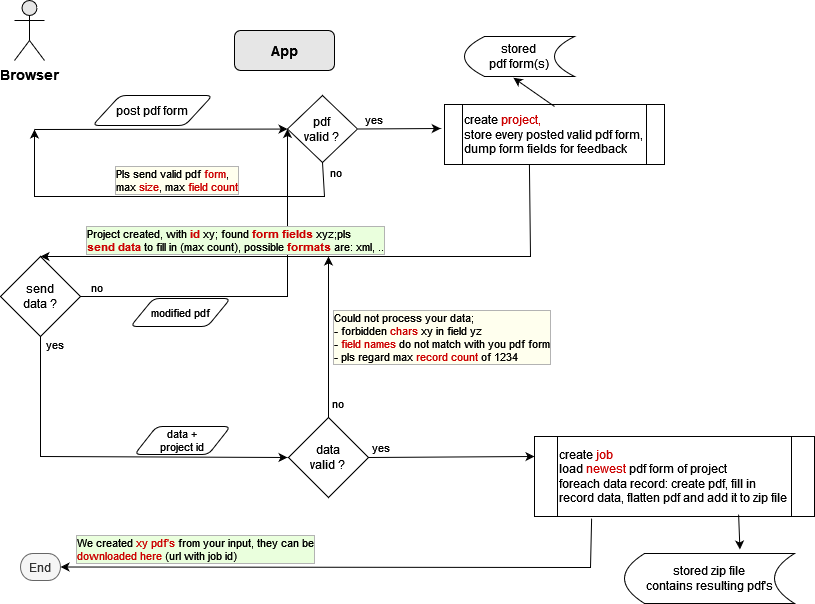

The diagram above was exported from draw.io. Its source (the exported page's mxGraphModel, read from the mxfile embedded in the PNG):
<mxGraphModel dx="1233" dy="1080" grid="1" gridSize="10" guides="1" tooltips="1" connect="1" arrows="1" fold="1" page="1" pageScale="1" pageWidth="827" pageHeight="1169" math="0" shadow="0">
  <root>
    <mxCell id="WIyWlLk6GJQsqaUBKTNV-0" />
    <mxCell id="WIyWlLk6GJQsqaUBKTNV-1" parent="WIyWlLk6GJQsqaUBKTNV-0" />
    <mxCell id="XqmxEnGSUdeE-ECbXORa-4" value="App" style="rounded=1;whiteSpace=wrap;html=1;fontStyle=1;fontSize=14;fillColor=#E6E6E6;" parent="WIyWlLk6GJQsqaUBKTNV-1" vertex="1">
      <mxGeometry x="280" y="104" width="100" height="40" as="geometry" />
    </mxCell>
    <mxCell id="XqmxEnGSUdeE-ECbXORa-0" value="&lt;div style=&quot;font-size: 14px;&quot;&gt;Browser&lt;/div&gt;" style="shape=umlActor;verticalLabelPosition=bottom;verticalAlign=top;html=1;outlineConnect=0;fontStyle=1;fillColor=#E6E6E6;fontSize=14;" parent="WIyWlLk6GJQsqaUBKTNV-1" vertex="1">
      <mxGeometry x="60" y="74" width="30" height="60" as="geometry" />
    </mxCell>
    <mxCell id="XqmxEnGSUdeE-ECbXORa-7" value="" style="endArrow=classic;html=1;rounded=0;" parent="WIyWlLk6GJQsqaUBKTNV-1" target="XqmxEnGSUdeE-ECbXORa-9" edge="1">
      <mxGeometry relative="1" as="geometry">
        <mxPoint x="80" y="203" as="sourcePoint" />
        <mxPoint x="330" y="203" as="targetPoint" />
      </mxGeometry>
    </mxCell>
    <mxCell id="XqmxEnGSUdeE-ECbXORa-9" value="&lt;div&gt;pdf&lt;/div&gt;&lt;div&gt;valid ?&lt;br&gt;&lt;/div&gt;" style="rhombus;whiteSpace=wrap;html=1;" parent="WIyWlLk6GJQsqaUBKTNV-1" vertex="1">
      <mxGeometry x="333" y="169" width="70" height="67" as="geometry" />
    </mxCell>
    <mxCell id="XqmxEnGSUdeE-ECbXORa-16" value="&lt;div&gt;create &lt;font color=&quot;#CC0000&quot;&gt;project,&lt;/font&gt;&lt;/div&gt;&lt;div&gt;store every posted valid pdf form,&lt;/div&gt;&lt;div&gt;dump form fields for feedback&lt;br&gt;&lt;/div&gt;" style="shape=process;whiteSpace=wrap;html=1;backgroundOutline=1;size=0.08333333333333333;align=left;" parent="WIyWlLk6GJQsqaUBKTNV-1" vertex="1">
      <mxGeometry x="490" y="178" width="220" height="60" as="geometry" />
    </mxCell>
    <mxCell id="XqmxEnGSUdeE-ECbXORa-21" value="" style="endArrow=classic;html=1;rounded=0;exitX=0.5;exitY=0.033;exitDx=0;exitDy=0;exitPerimeter=0;entryX=0.445;entryY=1.033;entryDx=0;entryDy=0;entryPerimeter=0;" parent="WIyWlLk6GJQsqaUBKTNV-1" edge="1" target="J7BP0KJgcIZ01-OoBosc-12" source="XqmxEnGSUdeE-ECbXORa-16">
      <mxGeometry width="50" height="50" relative="1" as="geometry">
        <mxPoint x="609.04" y="197.98000000000002" as="sourcePoint" />
        <mxPoint x="650" y="198.19096671949296" as="targetPoint" />
      </mxGeometry>
    </mxCell>
    <mxCell id="XqmxEnGSUdeE-ECbXORa-23" value="End" style="strokeWidth=1;html=1;shape=mxgraph.flowchart.terminator;whiteSpace=wrap;fillColor=#f5f5f5;fontColor=#333333;strokeColor=#666666;" parent="WIyWlLk6GJQsqaUBKTNV-1" vertex="1">
      <mxGeometry x="66" y="627" width="40" height="27" as="geometry" />
    </mxCell>
    <mxCell id="XqmxEnGSUdeE-ECbXORa-26" value="&lt;div&gt;send&lt;/div&gt;&lt;div&gt;data ?&lt;/div&gt;" style="rhombus;whiteSpace=wrap;html=1;" parent="WIyWlLk6GJQsqaUBKTNV-1" vertex="1">
      <mxGeometry x="46" y="330" width="80" height="80" as="geometry" />
    </mxCell>
    <mxCell id="HT5IqFjQtRE1Y5vp7M-8-3" value="" style="endArrow=classic;html=1;rounded=0;exitX=1;exitY=0.5;exitDx=0;exitDy=0;entryX=0;entryY=0.5;entryDx=0;entryDy=0;" parent="WIyWlLk6GJQsqaUBKTNV-1" source="XqmxEnGSUdeE-ECbXORa-26" target="XqmxEnGSUdeE-ECbXORa-9" edge="1">
      <mxGeometry relative="1" as="geometry">
        <mxPoint x="340" y="550" as="sourcePoint" />
        <mxPoint x="440" y="550" as="targetPoint" />
        <Array as="points">
          <mxPoint x="333" y="370" />
        </Array>
      </mxGeometry>
    </mxCell>
    <mxCell id="HT5IqFjQtRE1Y5vp7M-8-4" value="no" style="edgeLabel;resizable=0;html=1;align=center;verticalAlign=middle;" parent="HT5IqFjQtRE1Y5vp7M-8-3" connectable="0" vertex="1">
      <mxGeometry relative="1" as="geometry">
        <mxPoint x="-172" y="-10" as="offset" />
      </mxGeometry>
    </mxCell>
    <mxCell id="HT5IqFjQtRE1Y5vp7M-8-5" value="" style="endArrow=classic;html=1;rounded=0;exitX=1;exitY=0.5;exitDx=0;exitDy=0;entryX=-0.017;entryY=0.4;entryDx=0;entryDy=0;entryPerimeter=0;" parent="WIyWlLk6GJQsqaUBKTNV-1" source="XqmxEnGSUdeE-ECbXORa-9" target="XqmxEnGSUdeE-ECbXORa-16" edge="1">
      <mxGeometry relative="1" as="geometry">
        <mxPoint x="340" y="550" as="sourcePoint" />
        <mxPoint x="500" y="197" as="targetPoint" />
      </mxGeometry>
    </mxCell>
    <mxCell id="HT5IqFjQtRE1Y5vp7M-8-6" value="yes" style="edgeLabel;resizable=0;html=1;align=center;verticalAlign=middle;" parent="HT5IqFjQtRE1Y5vp7M-8-5" connectable="0" vertex="1">
      <mxGeometry relative="1" as="geometry">
        <mxPoint x="-26" y="-10" as="offset" />
      </mxGeometry>
    </mxCell>
    <mxCell id="HT5IqFjQtRE1Y5vp7M-8-12" value="&lt;div&gt;data&lt;/div&gt;&lt;div&gt;valid ?&lt;br&gt;&lt;/div&gt;" style="rhombus;whiteSpace=wrap;html=1;" parent="WIyWlLk6GJQsqaUBKTNV-1" vertex="1">
      <mxGeometry x="334" y="491" width="80" height="80" as="geometry" />
    </mxCell>
    <mxCell id="HT5IqFjQtRE1Y5vp7M-8-13" value="" style="endArrow=classic;html=1;rounded=0;exitX=0.5;exitY=1;exitDx=0;exitDy=0;entryX=0;entryY=0.5;entryDx=0;entryDy=0;" parent="WIyWlLk6GJQsqaUBKTNV-1" source="XqmxEnGSUdeE-ECbXORa-26" edge="1">
      <mxGeometry relative="1" as="geometry">
        <mxPoint x="117" y="511" as="sourcePoint" />
        <mxPoint x="333" y="531" as="targetPoint" />
        <Array as="points">
          <mxPoint x="86" y="530" />
        </Array>
      </mxGeometry>
    </mxCell>
    <mxCell id="HT5IqFjQtRE1Y5vp7M-8-14" value="yes" style="edgeLabel;resizable=0;html=1;align=center;verticalAlign=middle;" parent="HT5IqFjQtRE1Y5vp7M-8-13" connectable="0" vertex="1">
      <mxGeometry relative="1" as="geometry">
        <mxPoint x="-50" y="-113" as="offset" />
      </mxGeometry>
    </mxCell>
    <mxCell id="HT5IqFjQtRE1Y5vp7M-8-30" value="&lt;div style=&quot;font-size: 11px;&quot;&gt;data +&lt;/div&gt;&lt;div style=&quot;font-size: 11px;&quot;&gt;project id&lt;/div&gt;" style="shape=parallelogram;html=1;strokeWidth=1;perimeter=parallelogramPerimeter;whiteSpace=wrap;rounded=1;arcSize=12;size=0.23;fontSize=11;" parent="WIyWlLk6GJQsqaUBKTNV-1" vertex="1">
      <mxGeometry x="180" y="500" width="96" height="28" as="geometry" />
    </mxCell>
    <mxCell id="HT5IqFjQtRE1Y5vp7M-8-31" value="&lt;div&gt;modified pdf&lt;/div&gt;" style="shape=parallelogram;html=1;strokeWidth=1;perimeter=parallelogramPerimeter;whiteSpace=wrap;rounded=1;arcSize=12;size=0.23;fontSize=11;" parent="WIyWlLk6GJQsqaUBKTNV-1" vertex="1">
      <mxGeometry x="176" y="372" width="100" height="28" as="geometry" />
    </mxCell>
    <mxCell id="J7BP0KJgcIZ01-OoBosc-7" value="&lt;div style=&quot;font-size: 12px;&quot;&gt;post pdf form&lt;/div&gt;" style="shape=parallelogram;html=1;strokeWidth=1;perimeter=parallelogramPerimeter;whiteSpace=wrap;rounded=1;arcSize=12;size=0.23;fontSize=11;" vertex="1" parent="WIyWlLk6GJQsqaUBKTNV-1">
      <mxGeometry x="138" y="169" width="120" height="30" as="geometry" />
    </mxCell>
    <mxCell id="J7BP0KJgcIZ01-OoBosc-8" value="" style="endArrow=classic;html=1;rounded=0;exitX=1;exitY=0.5;exitDx=0;exitDy=0;" edge="1" parent="WIyWlLk6GJQsqaUBKTNV-1" source="HT5IqFjQtRE1Y5vp7M-8-12">
      <mxGeometry relative="1" as="geometry">
        <mxPoint x="384" y="847" as="sourcePoint" />
        <mxPoint x="580" y="530" as="targetPoint" />
      </mxGeometry>
    </mxCell>
    <mxCell id="J7BP0KJgcIZ01-OoBosc-9" value="yes" style="edgeLabel;resizable=0;html=1;align=left;verticalAlign=bottom;" connectable="0" vertex="1" parent="J7BP0KJgcIZ01-OoBosc-8">
      <mxGeometry x="-1" relative="1" as="geometry">
        <mxPoint x="2" y="-1" as="offset" />
      </mxGeometry>
    </mxCell>
    <mxCell id="J7BP0KJgcIZ01-OoBosc-10" value="&lt;div&gt;create &lt;font color=&quot;#CC0000&quot;&gt;job&lt;/font&gt;&lt;/div&gt;&lt;div&gt;&lt;font color=&quot;#CC0000&quot;&gt;&lt;font color=&quot;#000000&quot;&gt;load &lt;font color=&quot;#CC0000&quot;&gt;newest&lt;/font&gt; pdf form of project&lt;/font&gt;&lt;br&gt;&lt;/font&gt;&lt;/div&gt;&lt;div&gt;&lt;font color=&quot;#CC0000&quot;&gt;&lt;font color=&quot;#000000&quot;&gt;foreach data record&lt;/font&gt;&lt;/font&gt;: create pdf, fill in record data, flatten pdf and add it to zip file&lt;/div&gt;" style="shape=process;whiteSpace=wrap;html=1;backgroundOutline=1;size=0.08333333333333333;align=left;" vertex="1" parent="WIyWlLk6GJQsqaUBKTNV-1">
      <mxGeometry x="580" y="510" width="280" height="80" as="geometry" />
    </mxCell>
    <mxCell id="J7BP0KJgcIZ01-OoBosc-12" value="&lt;div&gt;stored&lt;br&gt;&lt;/div&gt;&lt;div&gt;pdf form(s)&lt;br&gt;&lt;/div&gt;" style="shape=dataStorage;whiteSpace=wrap;html=1;fixedSize=1;" vertex="1" parent="WIyWlLk6GJQsqaUBKTNV-1">
      <mxGeometry x="510" y="110" width="110" height="40" as="geometry" />
    </mxCell>
    <mxCell id="J7BP0KJgcIZ01-OoBosc-13" value="&lt;div&gt;stored zip file&lt;/div&gt;&lt;div&gt;contains resulting pdf's&lt;/div&gt;" style="shape=dataStorage;whiteSpace=wrap;html=1;fixedSize=1;fontSize=12;" vertex="1" parent="WIyWlLk6GJQsqaUBKTNV-1">
      <mxGeometry x="670" y="627" width="170" height="50" as="geometry" />
    </mxCell>
    <mxCell id="J7BP0KJgcIZ01-OoBosc-14" value="" style="endArrow=classic;html=1;rounded=0;entryX=0.679;entryY=-0.08;entryDx=0;entryDy=0;entryPerimeter=0;exitX=0.729;exitY=0.975;exitDx=0;exitDy=0;exitPerimeter=0;" edge="1" parent="WIyWlLk6GJQsqaUBKTNV-1" source="J7BP0KJgcIZ01-OoBosc-10" target="J7BP0KJgcIZ01-OoBosc-13">
      <mxGeometry width="50" height="50" relative="1" as="geometry">
        <mxPoint x="390" y="570" as="sourcePoint" />
        <mxPoint x="510" y="700" as="targetPoint" />
      </mxGeometry>
    </mxCell>
    <mxCell id="J7BP0KJgcIZ01-OoBosc-17" value="" style="endArrow=classic;html=1;rounded=0;entryX=1;entryY=0.5;entryDx=0;entryDy=0;entryPerimeter=0;exitX=0.204;exitY=1.025;exitDx=0;exitDy=0;exitPerimeter=0;" edge="1" parent="WIyWlLk6GJQsqaUBKTNV-1" source="J7BP0KJgcIZ01-OoBosc-10" target="XqmxEnGSUdeE-ECbXORa-23">
      <mxGeometry relative="1" as="geometry">
        <mxPoint x="340" y="550" as="sourcePoint" />
        <mxPoint x="440" y="550" as="targetPoint" />
        <Array as="points">
          <mxPoint x="636" y="641" />
        </Array>
      </mxGeometry>
    </mxCell>
    <mxCell id="J7BP0KJgcIZ01-OoBosc-18" value="&lt;div&gt;We created &lt;font color=&quot;#CC0000&quot;&gt;xy pdf's&lt;/font&gt; from your input, they can be &lt;br&gt;&lt;/div&gt;&lt;div&gt;&lt;font color=&quot;#CC0000&quot;&gt;downloaded here&lt;font color=&quot;#000000&quot;&gt; (url with job id)&lt;/font&gt;&lt;/font&gt;&lt;br&gt;&lt;/div&gt;" style="edgeLabel;resizable=0;html=1;align=left;verticalAlign=middle;labelBackgroundColor=#EAFFDD;labelBorderColor=#B3B3B3;" connectable="0" vertex="1" parent="J7BP0KJgcIZ01-OoBosc-17">
      <mxGeometry relative="1" as="geometry">
        <mxPoint x="-275" y="-18" as="offset" />
      </mxGeometry>
    </mxCell>
    <mxCell id="J7BP0KJgcIZ01-OoBosc-19" value="" style="endArrow=classic;html=1;rounded=0;exitX=0.386;exitY=1;exitDx=0;exitDy=0;exitPerimeter=0;entryX=0.5;entryY=0;entryDx=0;entryDy=0;" edge="1" parent="WIyWlLk6GJQsqaUBKTNV-1" source="XqmxEnGSUdeE-ECbXORa-16" target="XqmxEnGSUdeE-ECbXORa-26">
      <mxGeometry relative="1" as="geometry">
        <mxPoint x="340" y="550" as="sourcePoint" />
        <mxPoint x="440" y="550" as="targetPoint" />
        <Array as="points">
          <mxPoint x="576" y="330" />
        </Array>
      </mxGeometry>
    </mxCell>
    <mxCell id="J7BP0KJgcIZ01-OoBosc-20" value="&lt;div style=&quot;font-size: 11px;&quot;&gt;Project created, with &lt;font style=&quot;font-size: 11px;&quot; color=&quot;#CC0000&quot;&gt;&lt;b style=&quot;font-size: 11px;&quot;&gt;id&lt;/b&gt;&lt;/font&gt; xy; found &lt;font style=&quot;font-size: 11px;&quot; color=&quot;#CC0000&quot;&gt;&lt;b&gt;f&lt;/b&gt;&lt;b style=&quot;font-size: 11px;&quot;&gt;orm fields&lt;/b&gt;&lt;/font&gt; xyz;pls &lt;br style=&quot;font-size: 11px;&quot;&gt;&lt;/div&gt;&lt;div style=&quot;font-size: 11px;&quot;&gt;&lt;font style=&quot;font-size: 11px;&quot; color=&quot;#CC0000&quot;&gt;&lt;b style=&quot;font-size: 11px;&quot;&gt;send data&lt;/b&gt;&lt;/font&gt; to fill in (max count), possible &lt;font color=&quot;#CC0000&quot;&gt;&lt;b style=&quot;font-size: 11px;&quot;&gt;formats&lt;/b&gt;&lt;/font&gt; are: xml, ..&lt;br style=&quot;font-size: 11px;&quot;&gt;&lt;/div&gt;" style="edgeLabel;resizable=0;html=1;align=left;verticalAlign=middle;labelBackgroundColor=#EAFFDD;labelBorderColor=#B3B3B3;" connectable="0" vertex="1" parent="J7BP0KJgcIZ01-OoBosc-19">
      <mxGeometry relative="1" as="geometry">
        <mxPoint x="-247" y="-17" as="offset" />
      </mxGeometry>
    </mxCell>
    <mxCell id="J7BP0KJgcIZ01-OoBosc-21" value="" style="endArrow=classic;html=1;rounded=0;exitX=0.5;exitY=0;exitDx=0;exitDy=0;" edge="1" parent="WIyWlLk6GJQsqaUBKTNV-1" source="HT5IqFjQtRE1Y5vp7M-8-12">
      <mxGeometry relative="1" as="geometry">
        <mxPoint x="310" y="550" as="sourcePoint" />
        <mxPoint x="374" y="330" as="targetPoint" />
      </mxGeometry>
    </mxCell>
    <mxCell id="J7BP0KJgcIZ01-OoBosc-22" value="&lt;div style=&quot;font-size: 11px;&quot;&gt;Could not process your data;&lt;/div&gt;&lt;div style=&quot;font-size: 11px;&quot;&gt;- forbidden &lt;font color=&quot;#FF3333&quot;&gt;&lt;font color=&quot;#CC0000&quot;&gt;chars&lt;/font&gt; &lt;/font&gt;xy in field yz&lt;/div&gt;&lt;div style=&quot;font-size: 11px;&quot;&gt;- &lt;font color=&quot;#CC0000&quot;&gt;field names&lt;/font&gt; do not match with you pdf form&lt;/div&gt;&lt;div style=&quot;font-size: 11px;&quot;&gt;- pls regard max &lt;font color=&quot;#CC0000&quot;&gt;record count&lt;/font&gt; of 1234&lt;br style=&quot;font-size: 11px;&quot;&gt;&lt;/div&gt;" style="edgeLabel;resizable=0;html=1;align=left;verticalAlign=middle;labelBackgroundColor=#FFFFEE;labelBorderColor=#B3B3B3;" connectable="0" vertex="1" parent="J7BP0KJgcIZ01-OoBosc-21">
      <mxGeometry relative="1" as="geometry">
        <mxPoint x="3" as="offset" />
      </mxGeometry>
    </mxCell>
    <mxCell id="J7BP0KJgcIZ01-OoBosc-23" value="no" style="edgeLabel;resizable=0;html=1;align=left;verticalAlign=bottom;" connectable="0" vertex="1" parent="J7BP0KJgcIZ01-OoBosc-21">
      <mxGeometry x="-1" relative="1" as="geometry">
        <mxPoint x="2" y="-5" as="offset" />
      </mxGeometry>
    </mxCell>
    <mxCell id="J7BP0KJgcIZ01-OoBosc-24" value="" style="endArrow=classic;html=1;rounded=0;exitX=0.5;exitY=1;exitDx=0;exitDy=0;" edge="1" parent="WIyWlLk6GJQsqaUBKTNV-1" source="XqmxEnGSUdeE-ECbXORa-9">
      <mxGeometry relative="1" as="geometry">
        <mxPoint x="310" y="550" as="sourcePoint" />
        <mxPoint x="80" y="203" as="targetPoint" />
        <Array as="points">
          <mxPoint x="370" y="270" />
          <mxPoint x="80" y="270" />
        </Array>
      </mxGeometry>
    </mxCell>
    <mxCell id="J7BP0KJgcIZ01-OoBosc-25" value="&lt;div style=&quot;font-size: 11px;&quot;&gt;Pls send valid pdf &lt;font style=&quot;font-size: 11px;&quot; color=&quot;#CC0000&quot;&gt;form&lt;/font&gt;,&lt;/div&gt;&lt;div style=&quot;font-size: 11px;&quot;&gt;max &lt;font style=&quot;font-size: 11px;&quot; color=&quot;#CC0000&quot;&gt;size&lt;/font&gt;, max &lt;font style=&quot;font-size: 11px;&quot; color=&quot;#CC0000&quot;&gt;field count&lt;/font&gt;&lt;/div&gt;" style="edgeLabel;resizable=0;html=1;align=left;verticalAlign=middle;labelBackgroundColor=#FFFFEE;labelBorderColor=#B3B3B3;spacing=2;" connectable="0" vertex="1" parent="J7BP0KJgcIZ01-OoBosc-24">
      <mxGeometry relative="1" as="geometry">
        <mxPoint x="-49" y="-17" as="offset" />
      </mxGeometry>
    </mxCell>
    <mxCell id="J7BP0KJgcIZ01-OoBosc-26" value="&lt;div&gt;no&lt;/div&gt;" style="edgeLabel;resizable=0;html=1;align=left;verticalAlign=bottom;" connectable="0" vertex="1" parent="J7BP0KJgcIZ01-OoBosc-24">
      <mxGeometry x="-1" relative="1" as="geometry">
        <mxPoint x="6" y="19" as="offset" />
      </mxGeometry>
    </mxCell>
  </root>
</mxGraphModel>